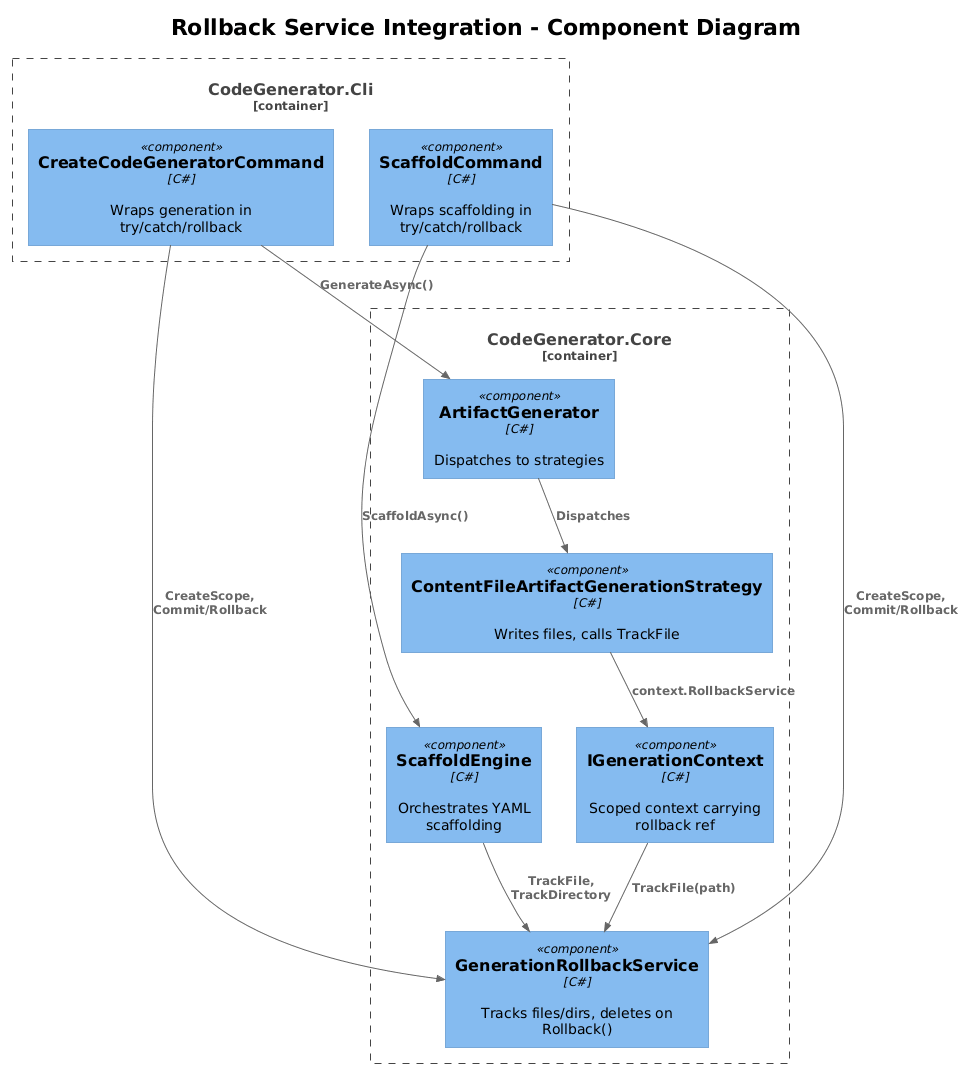

The diagram above was rendered by PlantUML. Its source (embedded in the PNG):
@startuml
!theme plain
!include <C4/C4_Component>

title Rollback Service Integration - Component Diagram

Container_Boundary(cli, "CodeGenerator.Cli") {
    Component(createCmd, "CreateCodeGeneratorCommand", "C#", "Wraps generation in try/catch/rollback")
    Component(scaffoldCmd, "ScaffoldCommand", "C#", "Wraps scaffolding in try/catch/rollback")
}

Container_Boundary(core, "CodeGenerator.Core") {
    Component(artifactGen, "ArtifactGenerator", "C#", "Dispatches to strategies")
    Component(strategy, "ContentFileArtifactGenerationStrategy", "C#", "Writes files, calls TrackFile")
    Component(context, "IGenerationContext", "C#", "Scoped context carrying rollback ref")
    Component(rollback, "GenerationRollbackService", "C#", "Tracks files/dirs, deletes on Rollback()")
    Component(scaffoldEngine, "ScaffoldEngine", "C#", "Orchestrates YAML scaffolding")
}

Rel(createCmd, rollback, "CreateScope, Commit/Rollback")
Rel(scaffoldCmd, rollback, "CreateScope, Commit/Rollback")
Rel(createCmd, artifactGen, "GenerateAsync()")
Rel(scaffoldCmd, scaffoldEngine, "ScaffoldAsync()")
Rel(artifactGen, strategy, "Dispatches")
Rel(strategy, context, "context.RollbackService")
Rel(context, rollback, "TrackFile(path)")
Rel(scaffoldEngine, rollback, "TrackFile, TrackDirectory")
@enduml